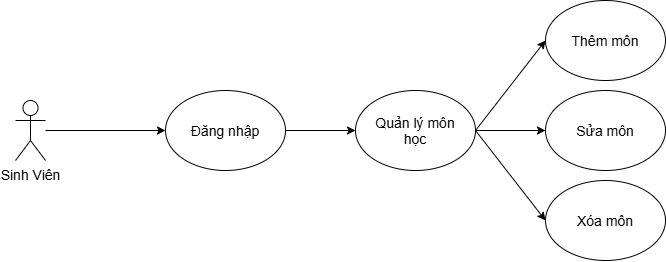

The diagram above was exported from draw.io. Its source (the exported page's mxGraphModel, read from the mxfile embedded in the PNG):
<mxGraphModel dx="860" dy="479" grid="1" gridSize="10" guides="1" tooltips="1" connect="1" arrows="1" fold="1" page="1" pageScale="1" pageWidth="1600" pageHeight="1600" math="0" shadow="0">
  <root>
    <mxCell id="0" />
    <mxCell id="1" parent="0" />
    <mxCell id="1DHKfo3ZYlxJ6ER-R4uM-1" edge="1" parent="1" source="1DHKfo3ZYlxJ6ER-R4uM-2" style="rounded=0;orthogonalLoop=1;jettySize=auto;html=1;entryX=0;entryY=0.5;entryDx=0;entryDy=0;fontSize=14;" target="1DHKfo3ZYlxJ6ER-R4uM-3">
      <mxGeometry relative="1" as="geometry" />
    </mxCell>
    <mxCell id="1DHKfo3ZYlxJ6ER-R4uM-2" parent="1" style="shape=umlActor;verticalLabelPosition=bottom;verticalAlign=top;html=1;outlineConnect=0;fontSize=14;" value="Sinh Viên" vertex="1">
      <mxGeometry height="60" width="30" x="100" y="210" as="geometry" />
    </mxCell>
    <mxCell id="1DHKfo3ZYlxJ6ER-R4uM-11" edge="1" parent="1" source="1DHKfo3ZYlxJ6ER-R4uM-3" style="edgeStyle=orthogonalEdgeStyle;rounded=0;orthogonalLoop=1;jettySize=auto;html=1;exitX=1;exitY=0.5;exitDx=0;exitDy=0;fontSize=14;" target="1DHKfo3ZYlxJ6ER-R4uM-7">
      <mxGeometry relative="1" as="geometry" />
    </mxCell>
    <mxCell id="1DHKfo3ZYlxJ6ER-R4uM-3" parent="1" style="ellipse;whiteSpace=wrap;html=1;shapeInside=1;fontSize=14;" value="Đăng nhập" vertex="1">
      <mxGeometry height="80" width="120" x="250" y="200" as="geometry" />
    </mxCell>
    <mxCell id="1DHKfo3ZYlxJ6ER-R4uM-4" edge="1" parent="1" source="1DHKfo3ZYlxJ6ER-R4uM-7" style="rounded=0;orthogonalLoop=1;jettySize=auto;html=1;exitX=1;exitY=0.5;exitDx=0;exitDy=0;entryX=0;entryY=0.5;entryDx=0;entryDy=0;fontSize=14;" target="1DHKfo3ZYlxJ6ER-R4uM-8">
      <mxGeometry relative="1" as="geometry" />
    </mxCell>
    <mxCell id="1DHKfo3ZYlxJ6ER-R4uM-5" edge="1" parent="1" source="1DHKfo3ZYlxJ6ER-R4uM-7" style="rounded=0;orthogonalLoop=1;jettySize=auto;html=1;exitX=1;exitY=0.5;exitDx=0;exitDy=0;entryX=0;entryY=0.5;entryDx=0;entryDy=0;fontSize=14;" target="1DHKfo3ZYlxJ6ER-R4uM-9">
      <mxGeometry relative="1" as="geometry" />
    </mxCell>
    <mxCell id="1DHKfo3ZYlxJ6ER-R4uM-6" edge="1" parent="1" source="1DHKfo3ZYlxJ6ER-R4uM-7" style="rounded=0;orthogonalLoop=1;jettySize=auto;html=1;exitX=1;exitY=0.5;exitDx=0;exitDy=0;entryX=0;entryY=0.5;entryDx=0;entryDy=0;fontSize=14;" target="1DHKfo3ZYlxJ6ER-R4uM-10">
      <mxGeometry relative="1" as="geometry" />
    </mxCell>
    <mxCell id="1DHKfo3ZYlxJ6ER-R4uM-7" parent="1" style="ellipse;whiteSpace=wrap;html=1;shapeInside=1;fontSize=14;" value="Quản lý môn học" vertex="1">
      <mxGeometry height="80" width="120" x="440" y="200" as="geometry" />
    </mxCell>
    <mxCell id="1DHKfo3ZYlxJ6ER-R4uM-8" parent="1" style="ellipse;whiteSpace=wrap;html=1;shapeInside=1;fontSize=14;" value="Thêm môn" vertex="1">
      <mxGeometry height="80" width="120" x="630" y="110" as="geometry" />
    </mxCell>
    <mxCell id="1DHKfo3ZYlxJ6ER-R4uM-9" parent="1" style="ellipse;whiteSpace=wrap;html=1;shapeInside=1;fontSize=14;" value="Sửa môn" vertex="1">
      <mxGeometry height="80" width="120" x="630" y="200" as="geometry" />
    </mxCell>
    <mxCell id="1DHKfo3ZYlxJ6ER-R4uM-10" parent="1" style="ellipse;whiteSpace=wrap;html=1;shapeInside=1;fontSize=14;" value="Xóa môn" vertex="1">
      <mxGeometry height="80" width="120" x="630" y="290" as="geometry" />
    </mxCell>
  </root>
</mxGraphModel>